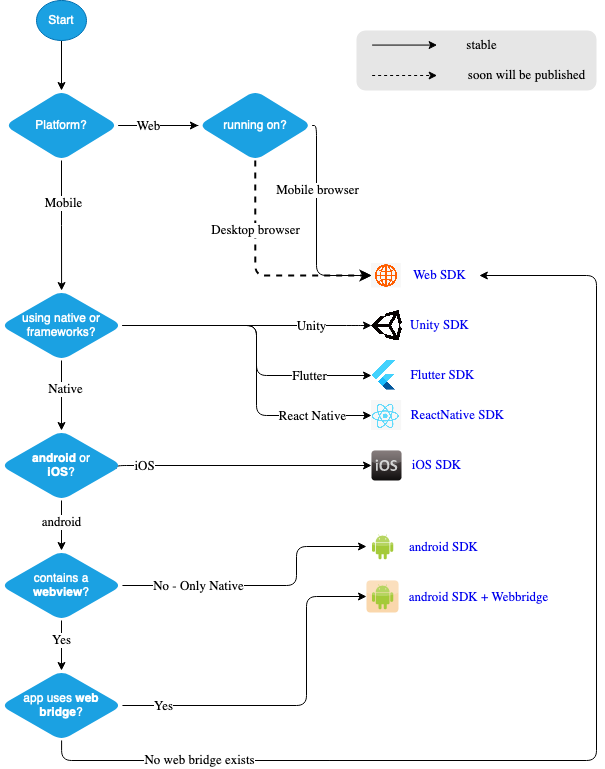

The diagram above was exported from draw.io. Its source (the exported page's mxGraphModel, read from the mxfile embedded in the PNG):
<mxGraphModel dx="872" dy="455" grid="1" gridSize="10" guides="1" tooltips="1" connect="1" arrows="1" fold="1" page="1" pageScale="1" pageWidth="850" pageHeight="1100" math="0" shadow="0">
  <root>
    <mxCell id="0" />
    <mxCell id="1" parent="0" />
    <mxCell id="IYTiLEhlw6lP6kUkybA1-132" value="" style="rounded=1;whiteSpace=wrap;html=1;sketch=0;fontFamily=Garamond;fontSize=13;fillColor=#E6E6E6;strokeColor=none;" parent="1" vertex="1">
      <mxGeometry x="730" y="110" width="240" height="60" as="geometry" />
    </mxCell>
    <mxCell id="IYTiLEhlw6lP6kUkybA1-131" value="soon will be published" style="text;html=1;align=center;verticalAlign=middle;resizable=0;points=[];autosize=1;strokeColor=none;fillColor=none;fontSize=13;fontFamily=Garamond;" parent="1" vertex="1">
      <mxGeometry x="830" y="140" width="140" height="30" as="geometry" />
    </mxCell>
    <mxCell id="IYTiLEhlw6lP6kUkybA1-4" value="" style="edgeStyle=orthogonalEdgeStyle;rounded=0;orthogonalLoop=1;jettySize=auto;html=1;" parent="1" source="IYTiLEhlw6lP6kUkybA1-2" target="IYTiLEhlw6lP6kUkybA1-3" edge="1">
      <mxGeometry relative="1" as="geometry" />
    </mxCell>
    <mxCell id="IYTiLEhlw6lP6kUkybA1-2" value="Start" style="ellipse;whiteSpace=wrap;html=1;fillColor=#1ba1e2;fontColor=#ffffff;strokeColor=#006EAF;" parent="1" vertex="1">
      <mxGeometry x="410" y="80" width="50" height="40" as="geometry" />
    </mxCell>
    <mxCell id="IYTiLEhlw6lP6kUkybA1-72" value="" style="edgeStyle=orthogonalEdgeStyle;rounded=0;orthogonalLoop=1;jettySize=auto;html=1;fontFamily=Garamond;fontSize=13;" parent="1" source="IYTiLEhlw6lP6kUkybA1-3" target="IYTiLEhlw6lP6kUkybA1-71" edge="1">
      <mxGeometry relative="1" as="geometry" />
    </mxCell>
    <mxCell id="IYTiLEhlw6lP6kUkybA1-75" value="" style="edgeStyle=orthogonalEdgeStyle;rounded=0;orthogonalLoop=1;jettySize=auto;html=1;fontFamily=Garamond;fontSize=13;" parent="1" source="IYTiLEhlw6lP6kUkybA1-3" target="IYTiLEhlw6lP6kUkybA1-74" edge="1">
      <mxGeometry relative="1" as="geometry" />
    </mxCell>
    <mxCell id="IYTiLEhlw6lP6kUkybA1-78" value="Mobile" style="edgeLabel;html=1;align=center;verticalAlign=middle;resizable=0;points=[];fontSize=13;fontFamily=Garamond;" parent="IYTiLEhlw6lP6kUkybA1-75" vertex="1" connectable="0">
      <mxGeometry x="-0.3456" y="1" relative="1" as="geometry">
        <mxPoint as="offset" />
      </mxGeometry>
    </mxCell>
    <mxCell id="IYTiLEhlw6lP6kUkybA1-3" value="Platform?" style="rhombus;whiteSpace=wrap;html=1;fillColor=#1ba1e2;strokeColor=none;fontColor=#ffffff;rounded=1;perimeterSpacing=0;spacing=22;" parent="1" vertex="1">
      <mxGeometry x="378.13" y="170" width="113.75" height="70" as="geometry" />
    </mxCell>
    <mxCell id="IYTiLEhlw6lP6kUkybA1-73" value="" style="edgeStyle=orthogonalEdgeStyle;rounded=0;orthogonalLoop=1;jettySize=auto;html=1;fontFamily=Garamond;fontSize=13;endArrow=none;endFill=0;" parent="1" source="IYTiLEhlw6lP6kUkybA1-71" target="IYTiLEhlw6lP6kUkybA1-3" edge="1">
      <mxGeometry relative="1" as="geometry" />
    </mxCell>
    <mxCell id="IYTiLEhlw6lP6kUkybA1-77" value="Web" style="edgeLabel;html=1;align=center;verticalAlign=middle;resizable=0;points=[];fontSize=13;fontFamily=Garamond;" parent="IYTiLEhlw6lP6kUkybA1-73" vertex="1" connectable="0">
      <mxGeometry x="0.2411" relative="1" as="geometry">
        <mxPoint as="offset" />
      </mxGeometry>
    </mxCell>
    <mxCell id="IYTiLEhlw6lP6kUkybA1-97" style="edgeStyle=elbowEdgeStyle;rounded=1;orthogonalLoop=1;jettySize=auto;html=1;fontFamily=Garamond;fontSize=13;endArrow=classic;endFill=1;entryX=0;entryY=0.5;entryDx=0;entryDy=0;jumpStyle=none;" parent="1" source="IYTiLEhlw6lP6kUkybA1-71" target="IYTiLEhlw6lP6kUkybA1-93" edge="1">
      <mxGeometry relative="1" as="geometry">
        <mxPoint x="870" y="460" as="targetPoint" />
        <Array as="points">
          <mxPoint x="690" y="300" />
          <mxPoint x="700" y="310" />
          <mxPoint x="800" y="300" />
          <mxPoint x="880" y="360" />
          <mxPoint x="800" y="390" />
          <mxPoint x="800" y="320" />
          <mxPoint x="830" y="290" />
        </Array>
      </mxGeometry>
    </mxCell>
    <mxCell id="IYTiLEhlw6lP6kUkybA1-98" value="Mobile browser" style="edgeLabel;html=1;align=center;verticalAlign=middle;resizable=0;points=[];fontSize=13;fontFamily=Garamond;" parent="IYTiLEhlw6lP6kUkybA1-97" vertex="1" connectable="0">
      <mxGeometry x="-0.8534" y="-2" relative="1" as="geometry">
        <mxPoint x="2" y="54" as="offset" />
      </mxGeometry>
    </mxCell>
    <mxCell id="IYTiLEhlw6lP6kUkybA1-99" style="edgeStyle=orthogonalEdgeStyle;rounded=1;jumpStyle=none;orthogonalLoop=1;jettySize=auto;html=1;entryX=0;entryY=0.5;entryDx=0;entryDy=0;fontFamily=Garamond;fontSize=13;endArrow=classic;endFill=1;exitX=0.5;exitY=1;exitDx=0;exitDy=0;dashed=1;jumpSize=6;strokeWidth=2;" parent="1" source="IYTiLEhlw6lP6kUkybA1-71" target="IYTiLEhlw6lP6kUkybA1-93" edge="1">
      <mxGeometry relative="1" as="geometry">
        <Array as="points">
          <mxPoint x="629" y="355" />
        </Array>
      </mxGeometry>
    </mxCell>
    <mxCell id="IYTiLEhlw6lP6kUkybA1-100" value="Desktop browser" style="edgeLabel;html=1;align=center;verticalAlign=middle;resizable=0;points=[];fontSize=13;fontFamily=Garamond;" parent="IYTiLEhlw6lP6kUkybA1-99" vertex="1" connectable="0">
      <mxGeometry x="-0.7989" relative="1" as="geometry">
        <mxPoint y="47" as="offset" />
      </mxGeometry>
    </mxCell>
    <mxCell id="IYTiLEhlw6lP6kUkybA1-71" value="running on?" style="rhombus;whiteSpace=wrap;html=1;fillColor=#1ba1e2;strokeColor=none;fontColor=#ffffff;rounded=1;perimeterSpacing=0;spacing=22;" parent="1" vertex="1">
      <mxGeometry x="571.88" y="170" width="113.75" height="70" as="geometry" />
    </mxCell>
    <mxCell id="IYTiLEhlw6lP6kUkybA1-102" value="" style="edgeStyle=orthogonalEdgeStyle;rounded=1;jumpStyle=none;jumpSize=6;orthogonalLoop=1;jettySize=auto;html=1;fontFamily=Garamond;fontSize=13;endArrow=classic;endFill=1;strokeWidth=1;" parent="1" source="IYTiLEhlw6lP6kUkybA1-74" target="IYTiLEhlw6lP6kUkybA1-101" edge="1">
      <mxGeometry relative="1" as="geometry" />
    </mxCell>
    <mxCell id="IYTiLEhlw6lP6kUkybA1-103" value="Native" style="edgeLabel;html=1;align=center;verticalAlign=middle;resizable=0;points=[];fontSize=13;fontFamily=Garamond;" parent="IYTiLEhlw6lP6kUkybA1-102" vertex="1" connectable="0">
      <mxGeometry x="-0.206" y="3" relative="1" as="geometry">
        <mxPoint as="offset" />
      </mxGeometry>
    </mxCell>
    <mxCell id="IYTiLEhlw6lP6kUkybA1-104" style="edgeStyle=orthogonalEdgeStyle;rounded=1;jumpStyle=none;jumpSize=6;orthogonalLoop=1;jettySize=auto;html=1;fontFamily=Garamond;fontSize=13;endArrow=classic;endFill=1;strokeWidth=1;entryX=0;entryY=0.5;entryDx=0;entryDy=0;" parent="1" source="IYTiLEhlw6lP6kUkybA1-74" target="IYTiLEhlw6lP6kUkybA1-62" edge="1">
      <mxGeometry relative="1" as="geometry">
        <mxPoint x="710" y="380" as="targetPoint" />
        <Array as="points">
          <mxPoint x="730" y="405" />
          <mxPoint x="730" y="405" />
        </Array>
      </mxGeometry>
    </mxCell>
    <mxCell id="IYTiLEhlw6lP6kUkybA1-108" value="Unity" style="edgeLabel;html=1;align=center;verticalAlign=middle;resizable=0;points=[];fontSize=13;fontFamily=Garamond;" parent="IYTiLEhlw6lP6kUkybA1-104" vertex="1" connectable="0">
      <mxGeometry x="0.4088" relative="1" as="geometry">
        <mxPoint x="14" as="offset" />
      </mxGeometry>
    </mxCell>
    <mxCell id="IYTiLEhlw6lP6kUkybA1-106" style="edgeStyle=orthogonalEdgeStyle;rounded=1;jumpStyle=none;jumpSize=6;orthogonalLoop=1;jettySize=auto;html=1;entryX=0;entryY=0.5;entryDx=0;entryDy=0;fontFamily=Garamond;fontSize=13;endArrow=classic;endFill=1;strokeWidth=1;" parent="1" source="IYTiLEhlw6lP6kUkybA1-74" target="IYTiLEhlw6lP6kUkybA1-63" edge="1">
      <mxGeometry relative="1" as="geometry">
        <Array as="points">
          <mxPoint x="630" y="405" />
          <mxPoint x="630" y="455" />
        </Array>
      </mxGeometry>
    </mxCell>
    <mxCell id="IYTiLEhlw6lP6kUkybA1-109" value="Flutter" style="edgeLabel;html=1;align=center;verticalAlign=middle;resizable=0;points=[];fontSize=13;fontFamily=Garamond;" parent="IYTiLEhlw6lP6kUkybA1-106" vertex="1" connectable="0">
      <mxGeometry x="0.4598" y="-3" relative="1" as="geometry">
        <mxPoint x="19" y="-3" as="offset" />
      </mxGeometry>
    </mxCell>
    <mxCell id="IYTiLEhlw6lP6kUkybA1-107" style="edgeStyle=orthogonalEdgeStyle;rounded=1;jumpStyle=none;jumpSize=6;orthogonalLoop=1;jettySize=auto;html=1;entryX=0;entryY=0.5;entryDx=0;entryDy=0;fontFamily=Garamond;fontSize=13;endArrow=classic;endFill=1;strokeWidth=1;" parent="1" source="IYTiLEhlw6lP6kUkybA1-74" target="IYTiLEhlw6lP6kUkybA1-65" edge="1">
      <mxGeometry relative="1" as="geometry">
        <Array as="points">
          <mxPoint x="630" y="405" />
          <mxPoint x="630" y="495" />
        </Array>
      </mxGeometry>
    </mxCell>
    <mxCell id="IYTiLEhlw6lP6kUkybA1-110" value="React Native" style="edgeLabel;html=1;align=center;verticalAlign=middle;resizable=0;points=[];fontSize=13;fontFamily=Garamond;" parent="IYTiLEhlw6lP6kUkybA1-107" vertex="1" connectable="0">
      <mxGeometry x="0.4981" y="4" relative="1" as="geometry">
        <mxPoint x="26" y="4" as="offset" />
      </mxGeometry>
    </mxCell>
    <mxCell id="IYTiLEhlw6lP6kUkybA1-74" value="using native or frameworks?" style="rhombus;whiteSpace=wrap;html=1;fillColor=#1ba1e2;strokeColor=none;fontColor=#ffffff;rounded=1;perimeterSpacing=0;spacing=22;" parent="1" vertex="1">
      <mxGeometry x="374.07" y="370" width="121.88" height="70" as="geometry" />
    </mxCell>
    <mxCell id="IYTiLEhlw6lP6kUkybA1-80" value="" style="group" parent="1" vertex="1" connectable="0">
      <mxGeometry x="740" y="610" width="122" height="32" as="geometry" />
    </mxCell>
    <mxCell id="IYTiLEhlw6lP6kUkybA1-67" value="" style="dashed=0;outlineConnect=0;html=1;align=center;labelPosition=center;verticalLabelPosition=bottom;verticalAlign=top;shape=mxgraph.webicons.android;" parent="IYTiLEhlw6lP6kUkybA1-80" vertex="1">
      <mxGeometry width="32" height="32" as="geometry" />
    </mxCell>
    <mxCell id="IYTiLEhlw6lP6kUkybA1-79" value="&lt;a href=&quot;https://github.com/adtrace/adtrace_sdk_android&quot;&gt;android SDK&lt;br&gt;&lt;/a&gt;" style="text;html=1;align=center;verticalAlign=middle;resizable=0;points=[];autosize=1;strokeColor=none;fillColor=none;fontSize=13;fontFamily=Garamond;" parent="IYTiLEhlw6lP6kUkybA1-80" vertex="1">
      <mxGeometry x="32" y="2" width="90" height="30" as="geometry" />
    </mxCell>
    <mxCell id="IYTiLEhlw6lP6kUkybA1-81" value="" style="group" parent="1" vertex="1" connectable="0">
      <mxGeometry x="740" y="660" width="157" height="32" as="geometry" />
    </mxCell>
    <mxCell id="IYTiLEhlw6lP6kUkybA1-82" value="" style="dashed=0;outlineConnect=0;html=1;align=center;labelPosition=center;verticalLabelPosition=bottom;verticalAlign=top;shape=mxgraph.webicons.android;fillColor=#fad7ac;strokeColor=#b46504;" parent="IYTiLEhlw6lP6kUkybA1-81" vertex="1">
      <mxGeometry width="32" height="32" as="geometry" />
    </mxCell>
    <mxCell id="IYTiLEhlw6lP6kUkybA1-83" value="&lt;a href=&quot;https://github.com/adtrace/adtrace_sdk_android&quot;&gt;android SDK + Webbridge&lt;br&gt;&lt;/a&gt;" style="text;html=1;align=center;verticalAlign=middle;resizable=0;points=[];autosize=1;strokeColor=none;fillColor=none;fontSize=13;fontFamily=Garamond;" parent="IYTiLEhlw6lP6kUkybA1-81" vertex="1">
      <mxGeometry x="32" y="2" width="160" height="30" as="geometry" />
    </mxCell>
    <mxCell id="IYTiLEhlw6lP6kUkybA1-86" value="" style="group" parent="1" vertex="1" connectable="0">
      <mxGeometry x="745" y="530" width="100" height="30" as="geometry" />
    </mxCell>
    <mxCell id="IYTiLEhlw6lP6kUkybA1-66" value="" style="dashed=0;outlineConnect=0;html=1;align=center;labelPosition=center;verticalLabelPosition=bottom;verticalAlign=top;shape=mxgraph.webicons.ios;fillColor=#695D5D;gradientColor=#100E0E" parent="IYTiLEhlw6lP6kUkybA1-86" vertex="1">
      <mxGeometry width="30" height="30" as="geometry" />
    </mxCell>
    <mxCell id="IYTiLEhlw6lP6kUkybA1-85" value="&lt;a href=&quot;https://github.com/adtrace/adtrace_sdk_iOS&quot;&gt;iOS SDK&lt;/a&gt;" style="text;html=1;align=center;verticalAlign=middle;resizable=0;points=[];autosize=1;strokeColor=none;fillColor=none;fontSize=13;fontFamily=Garamond;" parent="IYTiLEhlw6lP6kUkybA1-86" vertex="1">
      <mxGeometry x="30" width="70" height="30" as="geometry" />
    </mxCell>
    <mxCell id="IYTiLEhlw6lP6kUkybA1-90" value="" style="group" parent="1" vertex="1" connectable="0">
      <mxGeometry x="745" y="390" width="107.83000000000004" height="30" as="geometry" />
    </mxCell>
    <mxCell id="IYTiLEhlw6lP6kUkybA1-62" value="" style="shape=image;verticalLabelPosition=bottom;labelBackgroundColor=default;verticalAlign=top;aspect=fixed;imageAspect=0;image=https://upload.wikimedia.org/wikipedia/commons/thumb/1/19/Unity_Technologies_logo.svg/2560px-Unity_Technologies_logo.svg.png;sketch=0;clipPath=inset(0% 61.33% 2.75% 0%);" parent="IYTiLEhlw6lP6kUkybA1-90" vertex="1">
      <mxGeometry width="32.83" height="30" as="geometry" />
    </mxCell>
    <mxCell id="IYTiLEhlw6lP6kUkybA1-87" value="&lt;a href=&quot;https://github.com/adtrace/adtrace_sdk_unity&quot;&gt;Unity SDK&lt;/a&gt;" style="text;html=1;align=center;verticalAlign=middle;resizable=0;points=[];autosize=1;strokeColor=none;fillColor=none;fontSize=13;fontFamily=Garamond;" parent="IYTiLEhlw6lP6kUkybA1-90" vertex="1">
      <mxGeometry x="27.83000000000004" width="80" height="30" as="geometry" />
    </mxCell>
    <mxCell id="IYTiLEhlw6lP6kUkybA1-91" value="" style="group" parent="1" vertex="1" connectable="0">
      <mxGeometry x="745" y="480" width="145.63" height="30" as="geometry" />
    </mxCell>
    <mxCell id="IYTiLEhlw6lP6kUkybA1-65" value="" style="shape=image;verticalLabelPosition=bottom;labelBackgroundColor=default;verticalAlign=top;aspect=fixed;imageAspect=0;image=https://www.pngitem.com/pimgs/m/514-5142665_react-native-transparent-react-native-logo-png-png.png;clipPath=inset(2.17% 67% 0% 2.67%);" parent="IYTiLEhlw6lP6kUkybA1-91" vertex="1">
      <mxGeometry width="30.33" height="30" as="geometry" />
    </mxCell>
    <mxCell id="IYTiLEhlw6lP6kUkybA1-89" value="&lt;a href=&quot;https://github.com/adtrace/adtrace_sdk_react_native&quot;&gt;ReactNative SDK&lt;/a&gt;" style="text;html=1;align=center;verticalAlign=middle;resizable=0;points=[];autosize=1;strokeColor=none;fillColor=none;fontSize=13;fontFamily=Garamond;" parent="IYTiLEhlw6lP6kUkybA1-91" vertex="1">
      <mxGeometry x="25.629999999999995" width="120" height="30" as="geometry" />
    </mxCell>
    <mxCell id="IYTiLEhlw6lP6kUkybA1-92" value="" style="group" parent="1" vertex="1" connectable="0">
      <mxGeometry x="745" y="440" width="115.63" height="30" as="geometry" />
    </mxCell>
    <mxCell id="IYTiLEhlw6lP6kUkybA1-63" value="" style="shape=image;verticalLabelPosition=bottom;labelBackgroundColor=default;verticalAlign=top;aspect=fixed;imageAspect=0;image=https://upload.wikimedia.org/wikipedia/commons/thumb/4/44/Google-flutter-logo.svg/2560px-Google-flutter-logo.svg.png;clipPath=inset(0% 71% 0% 0%);" parent="IYTiLEhlw6lP6kUkybA1-92" vertex="1">
      <mxGeometry width="30.35" height="30" as="geometry" />
    </mxCell>
    <mxCell id="IYTiLEhlw6lP6kUkybA1-88" value="&lt;a href=&quot;https://github.com/adtrace/adtrace_sdk_flutter&quot;&gt;Flutter SDK&lt;/a&gt;" style="text;html=1;align=center;verticalAlign=middle;resizable=0;points=[];autosize=1;strokeColor=none;fillColor=none;fontSize=13;fontFamily=Garamond;" parent="IYTiLEhlw6lP6kUkybA1-92" vertex="1">
      <mxGeometry x="25.629999999999995" width="90" height="30" as="geometry" />
    </mxCell>
    <mxCell id="IYTiLEhlw6lP6kUkybA1-95" value="" style="group" parent="1" vertex="1" connectable="0">
      <mxGeometry x="745" y="340" width="107.83000000000004" height="30" as="geometry" />
    </mxCell>
    <mxCell id="IYTiLEhlw6lP6kUkybA1-93" value="" style="shape=image;verticalLabelPosition=bottom;labelBackgroundColor=default;verticalAlign=top;aspect=fixed;imageAspect=0;image=https://www.kindpng.com/picc/m/379-3793754_world-wide-web-icon-website-logo-vector-free.png;" parent="IYTiLEhlw6lP6kUkybA1-95" vertex="1">
      <mxGeometry y="2.5" width="29.88" height="25" as="geometry" />
    </mxCell>
    <mxCell id="IYTiLEhlw6lP6kUkybA1-94" value="&lt;a href=&quot;https://github.com/adtrace/adtrace_sdk_web&quot;&gt;Web SDK&lt;/a&gt;" style="text;html=1;align=center;verticalAlign=middle;resizable=0;points=[];autosize=1;strokeColor=none;fillColor=none;fontSize=13;fontFamily=Garamond;" parent="IYTiLEhlw6lP6kUkybA1-95" vertex="1">
      <mxGeometry x="27.83000000000004" width="80" height="30" as="geometry" />
    </mxCell>
    <mxCell id="IYTiLEhlw6lP6kUkybA1-112" style="edgeStyle=orthogonalEdgeStyle;rounded=1;jumpStyle=none;jumpSize=6;orthogonalLoop=1;jettySize=auto;html=1;fontFamily=Garamond;fontSize=13;endArrow=classic;endFill=1;strokeWidth=1;exitX=0.951;exitY=0.543;exitDx=0;exitDy=0;exitPerimeter=0;" parent="1" source="IYTiLEhlw6lP6kUkybA1-101" target="IYTiLEhlw6lP6kUkybA1-66" edge="1">
      <mxGeometry relative="1" as="geometry">
        <mxPoint x="940" y="500" as="targetPoint" />
        <Array as="points">
          <mxPoint x="490" y="545" />
        </Array>
      </mxGeometry>
    </mxCell>
    <mxCell id="IYTiLEhlw6lP6kUkybA1-114" value="iOS" style="edgeLabel;html=1;align=center;verticalAlign=middle;resizable=0;points=[];fontSize=13;fontFamily=Garamond;" parent="IYTiLEhlw6lP6kUkybA1-112" vertex="1" connectable="0">
      <mxGeometry x="-0.8966" y="2" relative="1" as="geometry">
        <mxPoint x="18" y="2" as="offset" />
      </mxGeometry>
    </mxCell>
    <mxCell id="IYTiLEhlw6lP6kUkybA1-116" value="" style="edgeStyle=orthogonalEdgeStyle;rounded=1;jumpStyle=none;jumpSize=6;orthogonalLoop=1;jettySize=auto;html=1;fontFamily=Garamond;fontSize=13;endArrow=classic;endFill=1;strokeWidth=1;" parent="1" source="IYTiLEhlw6lP6kUkybA1-101" target="IYTiLEhlw6lP6kUkybA1-115" edge="1">
      <mxGeometry relative="1" as="geometry" />
    </mxCell>
    <mxCell id="IYTiLEhlw6lP6kUkybA1-117" value="android" style="edgeLabel;html=1;align=center;verticalAlign=middle;resizable=0;points=[];fontSize=13;fontFamily=Garamond;" parent="IYTiLEhlw6lP6kUkybA1-116" vertex="1" connectable="0">
      <mxGeometry x="-0.1417" y="-1" relative="1" as="geometry">
        <mxPoint as="offset" />
      </mxGeometry>
    </mxCell>
    <mxCell id="IYTiLEhlw6lP6kUkybA1-101" value="&lt;b&gt;android&lt;/b&gt; or &lt;b&gt;iOS&lt;/b&gt;?" style="rhombus;whiteSpace=wrap;html=1;fillColor=#1ba1e2;strokeColor=none;fontColor=#ffffff;rounded=1;perimeterSpacing=0;spacing=22;" parent="1" vertex="1">
      <mxGeometry x="374.06" y="510" width="121.88" height="70" as="geometry" />
    </mxCell>
    <mxCell id="IYTiLEhlw6lP6kUkybA1-119" value="" style="edgeStyle=orthogonalEdgeStyle;rounded=1;jumpStyle=none;jumpSize=6;orthogonalLoop=1;jettySize=auto;html=1;fontFamily=Garamond;fontSize=13;endArrow=classic;endFill=1;strokeWidth=1;" parent="1" source="IYTiLEhlw6lP6kUkybA1-115" target="IYTiLEhlw6lP6kUkybA1-118" edge="1">
      <mxGeometry relative="1" as="geometry" />
    </mxCell>
    <mxCell id="IYTiLEhlw6lP6kUkybA1-122" value="Yes" style="edgeLabel;html=1;align=center;verticalAlign=middle;resizable=0;points=[];fontSize=13;fontFamily=Garamond;" parent="IYTiLEhlw6lP6kUkybA1-119" vertex="1" connectable="0">
      <mxGeometry x="-0.2487" y="-1" relative="1" as="geometry">
        <mxPoint as="offset" />
      </mxGeometry>
    </mxCell>
    <mxCell id="IYTiLEhlw6lP6kUkybA1-120" style="edgeStyle=orthogonalEdgeStyle;rounded=1;jumpStyle=none;jumpSize=6;orthogonalLoop=1;jettySize=auto;html=1;fontFamily=Garamond;fontSize=13;endArrow=classic;endFill=1;strokeWidth=1;" parent="1" source="IYTiLEhlw6lP6kUkybA1-115" target="IYTiLEhlw6lP6kUkybA1-67" edge="1">
      <mxGeometry relative="1" as="geometry">
        <Array as="points">
          <mxPoint x="670" y="665" />
          <mxPoint x="670" y="626" />
        </Array>
      </mxGeometry>
    </mxCell>
    <mxCell id="IYTiLEhlw6lP6kUkybA1-121" value="No - Only Native" style="edgeLabel;html=1;align=center;verticalAlign=middle;resizable=0;points=[];fontSize=13;fontFamily=Garamond;" parent="IYTiLEhlw6lP6kUkybA1-120" vertex="1" connectable="0">
      <mxGeometry x="-0.4775" y="-3" relative="1" as="geometry">
        <mxPoint x="2" y="-3" as="offset" />
      </mxGeometry>
    </mxCell>
    <mxCell id="IYTiLEhlw6lP6kUkybA1-115" value="contains a &lt;b&gt;webview&lt;/b&gt;?" style="rhombus;whiteSpace=wrap;html=1;fillColor=#1ba1e2;strokeColor=none;fontColor=#ffffff;rounded=1;perimeterSpacing=0;spacing=22;" parent="1" vertex="1">
      <mxGeometry x="374.06" y="630" width="121.88" height="70" as="geometry" />
    </mxCell>
    <mxCell id="IYTiLEhlw6lP6kUkybA1-123" style="edgeStyle=orthogonalEdgeStyle;rounded=1;jumpStyle=none;jumpSize=6;orthogonalLoop=1;jettySize=auto;html=1;fontFamily=Garamond;fontSize=13;endArrow=classic;endFill=1;strokeWidth=1;" parent="1" source="IYTiLEhlw6lP6kUkybA1-118" target="IYTiLEhlw6lP6kUkybA1-82" edge="1">
      <mxGeometry relative="1" as="geometry">
        <mxPoint x="700" y="670" as="targetPoint" />
        <Array as="points">
          <mxPoint x="680" y="785" />
          <mxPoint x="680" y="676" />
        </Array>
      </mxGeometry>
    </mxCell>
    <mxCell id="IYTiLEhlw6lP6kUkybA1-124" value="Yes " style="edgeLabel;html=1;align=center;verticalAlign=middle;resizable=0;points=[];fontSize=13;fontFamily=Garamond;" parent="IYTiLEhlw6lP6kUkybA1-123" vertex="1" connectable="0">
      <mxGeometry x="-0.7682" y="-3" relative="1" as="geometry">
        <mxPoint y="-3" as="offset" />
      </mxGeometry>
    </mxCell>
    <mxCell id="IYTiLEhlw6lP6kUkybA1-126" value="" style="edgeStyle=orthogonalEdgeStyle;rounded=1;jumpStyle=none;jumpSize=6;orthogonalLoop=1;jettySize=auto;html=1;fontFamily=Garamond;fontSize=13;endArrow=classic;endFill=1;strokeWidth=1;" parent="1" source="IYTiLEhlw6lP6kUkybA1-118" target="IYTiLEhlw6lP6kUkybA1-94" edge="1">
      <mxGeometry relative="1" as="geometry">
        <mxPoint x="920" y="360" as="targetPoint" />
        <Array as="points">
          <mxPoint x="435" y="840" />
          <mxPoint x="970" y="840" />
          <mxPoint x="970" y="355" />
        </Array>
      </mxGeometry>
    </mxCell>
    <mxCell id="IYTiLEhlw6lP6kUkybA1-127" value="No web bridge exists" style="edgeLabel;html=1;align=center;verticalAlign=middle;resizable=0;points=[];fontSize=13;fontFamily=Garamond;" parent="IYTiLEhlw6lP6kUkybA1-126" vertex="1" connectable="0">
      <mxGeometry x="-0.2043" y="1" relative="1" as="geometry">
        <mxPoint x="-303" as="offset" />
      </mxGeometry>
    </mxCell>
    <mxCell id="IYTiLEhlw6lP6kUkybA1-118" value="app uses &lt;b&gt;web bridge&lt;/b&gt;?" style="rhombus;whiteSpace=wrap;html=1;fillColor=#1ba1e2;strokeColor=none;fontColor=#ffffff;rounded=1;perimeterSpacing=0;spacing=22;" parent="1" vertex="1">
      <mxGeometry x="374.06" y="750" width="121.88" height="70" as="geometry" />
    </mxCell>
    <mxCell id="IYTiLEhlw6lP6kUkybA1-128" value="" style="endArrow=classic;html=1;rounded=1;fontFamily=Garamond;fontSize=13;strokeWidth=1;jumpStyle=none;jumpSize=6;" parent="1" edge="1">
      <mxGeometry width="50" height="50" relative="1" as="geometry">
        <mxPoint x="745.63" y="124.57" as="sourcePoint" />
        <mxPoint x="810.63" y="124.57" as="targetPoint" />
      </mxGeometry>
    </mxCell>
    <mxCell id="IYTiLEhlw6lP6kUkybA1-129" value="" style="endArrow=classic;html=1;rounded=1;fontFamily=Garamond;fontSize=13;strokeWidth=1;jumpStyle=none;jumpSize=6;dashed=1;" parent="1" edge="1">
      <mxGeometry width="50" height="50" relative="1" as="geometry">
        <mxPoint x="745.6300000000001" y="155" as="sourcePoint" />
        <mxPoint x="810.6300000000001" y="155" as="targetPoint" />
      </mxGeometry>
    </mxCell>
    <mxCell id="IYTiLEhlw6lP6kUkybA1-130" value="stable" style="text;html=1;align=center;verticalAlign=middle;resizable=0;points=[];autosize=1;strokeColor=none;fillColor=none;fontSize=13;fontFamily=Garamond;" parent="1" vertex="1">
      <mxGeometry x="830" y="110" width="50" height="30" as="geometry" />
    </mxCell>
  </root>
</mxGraphModel>